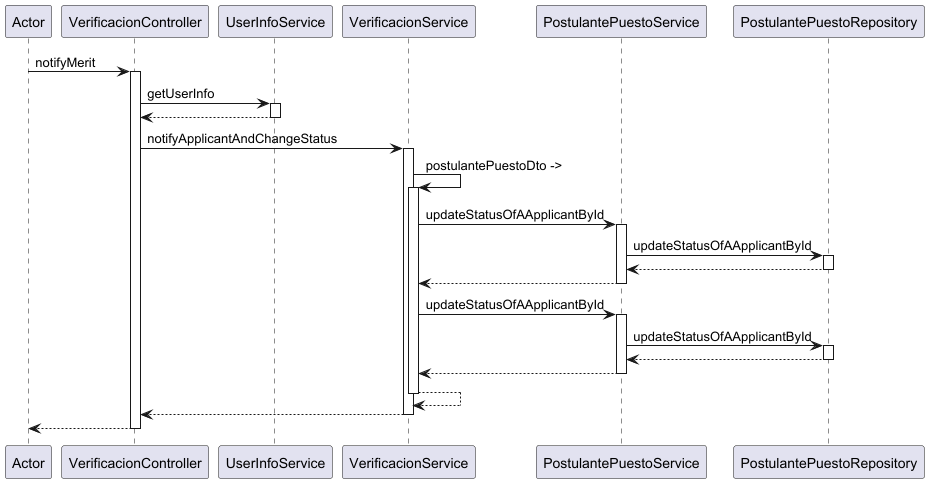

The diagram above was rendered by PlantUML. Its source (embedded in the PNG):
@startuml
participant Actor
Actor -> VerificacionController : notifyMerit
activate VerificacionController
VerificacionController -> UserInfoService : getUserInfo
activate UserInfoService
UserInfoService --> VerificacionController
deactivate UserInfoService
VerificacionController -> VerificacionService : notifyApplicantAndChangeStatus
activate VerificacionService
VerificacionService -> VerificacionService : postulantePuestoDto ->
activate VerificacionService
VerificacionService -> PostulantePuestoService : updateStatusOfAApplicantById
activate PostulantePuestoService
PostulantePuestoService -> PostulantePuestoRepository : updateStatusOfAApplicantById
activate PostulantePuestoRepository
PostulantePuestoRepository --> PostulantePuestoService
deactivate PostulantePuestoRepository
PostulantePuestoService --> VerificacionService
deactivate PostulantePuestoService
VerificacionService -> PostulantePuestoService : updateStatusOfAApplicantById
activate PostulantePuestoService
PostulantePuestoService -> PostulantePuestoRepository : updateStatusOfAApplicantById
activate PostulantePuestoRepository
PostulantePuestoRepository --> PostulantePuestoService
deactivate PostulantePuestoRepository
PostulantePuestoService --> VerificacionService
deactivate PostulantePuestoService
VerificacionService --> VerificacionService
deactivate VerificacionService
VerificacionService --> VerificacionController
deactivate VerificacionService
return
@enduml